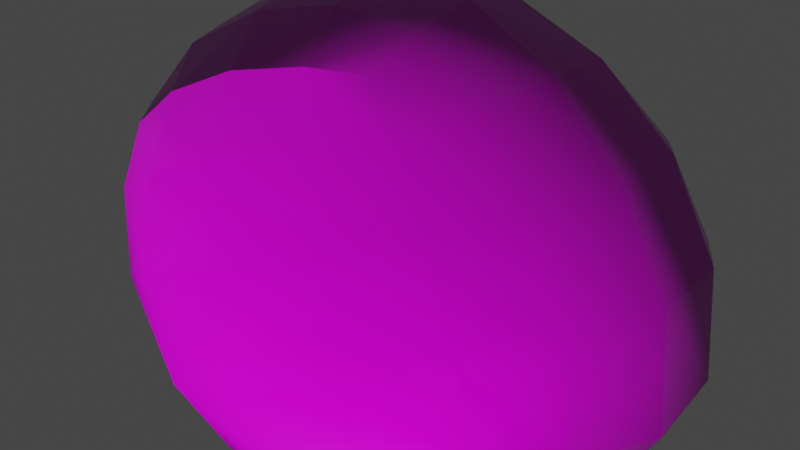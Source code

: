 # Source: the_rock.blend  (saved by Blender 2.83.20; exported with 4.5.12 LTS)
import bpy
from mathutils import Matrix  # noqa: F401  (used for matrix-valued properties, if any)

bpy.ops.wm.read_factory_settings(use_empty=True)
scene = bpy.context.scene
scene.name = 'Scene'

# ---- collections
col_collection = bpy.data.collections.new('Collection'); scene.collection.children.link(col_collection)

# ---- images (referenced by path relative to the original .blend; pixels are not part of the script)
import os
ASSET_DIR = os.environ.get("B2B_ASSET_DIR", "")  # directory of the original .blend (textures are referenced by path, not embedded)
HERE = os.path.dirname(os.path.abspath(__file__))  # packed textures are extracted next to this script under _unpacked/

def load_image(name, relpath, width, height, colorspace="sRGB"):
    """Load a texture the original file referenced (path relative to the .blend, or extracted next to this script)."""
    p = next((c for c in (os.path.join(HERE, relpath), os.path.join(ASSET_DIR, relpath)) if relpath and os.path.exists(c)), "")
    if p:
        img = bpy.data.images.load(p, check_existing=True)
        img.name = name
    else:  # same state as the original file: an image datablock whose file is absent (Cycles renders it pink)
        img = bpy.data.images.new(name, width, height)
        img.source = "FILE"
        img.filepath = "//" + (relpath or name)
    img.colorspace_settings.name = colorspace
    return img
img_rock020_2k_displacement_png = load_image('Rock020_2K_Displacement.png', 'assets/materials/rock_maps/Rock020_2K_Displacement.png', 1024, 1024, 'Non-Color')
img_rock020_2k_color_png = load_image('Rock020_2K_Color.png', 'assets/materials/rock_maps/Rock020_2K_Color.png', 1024, 1024, 'sRGB')
img_rock020_2k_roughness_png = load_image('Rock020_2K_Roughness.png', 'assets/materials/rock_maps/Rock020_2K_Roughness.png', 1024, 1024, 'Non-Color')
img_rock020_2k_normal_png = load_image('Rock020_2K_Normal.png', 'assets/materials/rock_maps/Rock020_2K_Normal.png', 1024, 1024, 'Non-Color')

# ---- materials (node trees are filled in below, after node groups)
mat_material_001 = bpy.data.materials.new('Material.001')

# ---- material node trees
mat_material_001.use_nodes = True; mat_material_001.node_tree.nodes.clear()
_N = mat_material_001.node_tree.nodes; _L = mat_material_001.node_tree.links
n0 = _N.new('NodeFrame'); n0.name = 'Frame'; n0.location = (-1270, 330)
n0.label = 'Mapping'
n0.width = 400
n1 = _N.new('NodeFrame'); n1.name = 'Frame.001'; n1.location = (-628, 530)
n1.label = 'Textures'
n1.width = 358
n2 = _N.new('ShaderNodeTexImage'); n2.name = 'Image Texture'; n2.location = (88, -870)
n2.label = 'Displacement'
n2.image = img_rock020_2k_displacement_png
n3 = _N.new('ShaderNodeDisplacement'); n3.name = 'Displacement'; n3.location = (10, -260)
n3.inputs[2].default_value = 1.0
n4 = _N.new('ShaderNodeTexImage'); n4.name = 'Image Texture.001'; n4.location = (88, -30)
n4.label = 'Base Color'
n4.image = img_rock020_2k_color_png
n5 = _N.new('ShaderNodeTexImage'); n5.name = 'Image Texture.002'; n5.location = (88, -310)
n5.label = 'Roughness'
n5.image = img_rock020_2k_roughness_png
n6 = _N.new('ShaderNodeTexImage'); n6.name = 'Image Texture.003'; n6.location = (88, -590)
n6.label = 'Normal'
n6.image = img_rock020_2k_normal_png
n7 = _N.new('ShaderNodeNormalMap'); n7.name = 'Normal Map'; n7.location = (-240, -60)
n8 = _N.new('ShaderNodeMapping'); n8.name = 'Mapping'; n8.location = (230, -30)
n9 = _N.new('NodeReroute'); n9.name = 'Reroute'; n9.location = (38, -586)
n9.width = 16
n9.socket_idname = 'NodeSocketVector'
n10 = _N.new('ShaderNodeTexCoord'); n10.name = 'Texture Coordinate'; n10.location = (30, -30)
n11 = _N.new('ShaderNodeOutputMaterial'); n11.name = 'Material Output'; n11.location = (498, 307)
n12 = _N.new('ShaderNodeNewGeometry'); n12.name = 'Geometry'; n12.location = (-517, 832)
n13 = _N.new('ShaderNodeValToRGB'); n13.name = 'ColorRamp'; n13.location = (-194, 817)
n13.color_ramp.interpolation = 'EASE'
while len(n13.color_ramp.elements) > 1: n13.color_ramp.elements.remove(n13.color_ramp.elements[-1])
n13.color_ramp.elements[0].position = 0.2727; n13.color_ramp.elements[0].color = (0.0, 0.0, 0.0, 1.0)
_e = n13.color_ramp.elements.new(0.5545); _e.color = (1.0, 1.0, 1.0, 1.0)
n14 = _N.new('ShaderNodeBsdfPrincipled'); n14.name = 'Principled BSDF'; n14.location = (-12, 361)
n14.distribution = 'GGX'
n14.subsurface_method = 'BURLEY'
n14.inputs[3].default_value = 1.45
n14.inputs[27].default_value = (0.0, 0.0, 0.0, 1.0)
n14.inputs[28].default_value = 1.0
n2.parent = n1
n4.parent = n1
n5.parent = n1
n6.parent = n1
n8.parent = n0
n9.parent = n1
n10.parent = n0
_L.new(n2.outputs[0], n3.inputs[0])
_L.new(n3.outputs[0], n11.inputs[2])
_L.new(n4.outputs[0], n14.inputs[0])
_L.new(n5.outputs[0], n14.inputs[2])
_L.new(n6.outputs[0], n7.inputs[1])
_L.new(n7.outputs[0], n14.inputs[5])
_L.new(n9.outputs[0], n4.inputs[0])
_L.new(n9.outputs[0], n5.inputs[0])
_L.new(n9.outputs[0], n6.inputs[0])
_L.new(n9.outputs[0], n2.inputs[0])
_L.new(n8.outputs[0], n9.inputs[0])
_L.new(n10.outputs[2], n8.inputs[0])
_L.new(n12.outputs[7], n13.inputs[0])
_L.new(n14.outputs[0], n11.inputs[0])
n11.is_active_output = True

# ---- world
world_world = bpy.data.worlds.new('World'); scene.world = world_world
world_world.use_nodes = True; world_world.node_tree.nodes.clear()
_N = world_world.node_tree.nodes; _L = world_world.node_tree.links
n0 = _N.new('ShaderNodeOutputWorld'); n0.name = 'World Output'; n0.location = (300, 300)
n1 = _N.new('ShaderNodeBackground'); n1.name = 'Background'; n1.location = (10, 300)
n1.inputs[0].default_value = (0.05088, 0.05088, 0.05088, 1.0)
_L.new(n1.outputs[0], n0.inputs[0])
n0.is_active_output = True
world_world.color = (0.05088, 0.05088, 0.05088)
world_world.use_sun_shadow = False
world_world.sun_shadow_jitter_overblur = 0.0

# ---- meshes
me_cube = bpy.data.meshes.new('Cube')
me_cube.from_pydata([(-0.9968, -3.144, 0.1181), (-2.534, -0.4037, 1.879), (-0.3731, 2.246, -0.9396), (-4.11, 0.3531, 1.262), (2.455, -2.535, -0.01682), (-0.452, -0.42, 2.661), (3.24, 1.409, 0.08202), (-0.1318, 2.634, 3.439)], [], [(0, 1, 3, 2), (2, 3, 7, 6), (6, 7, 5, 4), (4, 5, 1, 0), (2, 6, 4, 0), (7, 3, 1, 5)])
me_cube.polygons.foreach_set('use_smooth', [True] * 6)
_uv = me_cube.uv_layers.new(name='UVMap')
_uv.uv.foreach_set('vector', [0.375, 0.0, 0.625, 0.0, 0.625, 0.25, 0.375, 0.25, 0.375, 0.25, 0.625, 0.25, 0.625, 0.5, 0.375, 0.5, 0.375, 0.5, 0.625, 0.5, 0.625, 0.75, 0.375, 0.75, 0.375, 0.75, 0.625, 0.75, 0.625, 1.0, 0.375, 1.0, 0.125, 0.5, 0.375, 0.5, 0.375, 0.75, 0.125, 0.75, 0.625, 0.5, 0.875, 0.5, 0.875, 0.75, 0.625, 0.75])
me_cube.materials.append(mat_material_001)
me_cube.use_remesh_fix_poles = True
me_cube.use_remesh_preserve_attributes = False
me_cube.use_mirror_vertex_groups = False
me_cube.update()

# ---- objects
ob_cube = bpy.data.objects.new('Cube', me_cube)

# ---- transforms, parenting, visibility, modifiers, constraints
ob_cube.location = (0.0, 0.0, 0.0)
ob_cube.scale = (17.6, 17.6, 17.6)
ob_cube.lineart.crease_threshold = 0.0
_m = ob_cube.modifiers.new('Subdivision', 'SUBSURF')
_m.uv_smooth = 'PRESERVE_CORNERS'
_m.levels = 5
_m = ob_cube.modifiers.new('Displace', 'DISPLACE')

# ---- collection membership
col_collection.objects.link(ob_cube)

# ---- scene / render settings (as saved in the file)
scene.frame_start = 1; scene.frame_end = 250; scene.frame_set(1)
scene.render.engine = 'CYCLES'
scene.cycles.use_denoising = False
scene.cycles.samples = 128
scene.cycles.sampling_pattern = 'TABULATED_SOBOL'
scene.cycles.use_adaptive_sampling = False
scene.cycles.use_light_tree = False
scene.eevee.use_gtao = True
scene.eevee.use_raytracing = True
scene.view_settings.view_transform = 'Filmic'
bpy.context.view_layer.update()

# ---- added for rendering (the .blend has no active camera and no usable light): camera, sun
cam_auto = bpy.data.cameras.new('AutoCamera')
cam_auto.lens = 50.0
cam_auto.sensor_width = 36.0
cam_auto.clip_end = 1421.27
ob_auto_camera = bpy.data.objects.new('AutoCamera', cam_auto)
scene.collection.objects.link(ob_auto_camera)
ob_auto_camera.location = (76.5966, -98.8801, 84.7025)
ob_auto_camera.rotation_euler = (1.09748, -7.21219e-08, 0.694738)
scene.camera = ob_auto_camera
light_auto_sun = bpy.data.lights.new('AutoSun', 'SUN')
light_auto_sun.energy = 3.0
light_auto_sun.angle = 0.0523599
ob_auto_sun = bpy.data.objects.new('AutoSun', light_auto_sun)
scene.collection.objects.link(ob_auto_sun)
ob_auto_sun.rotation_euler = (0.872665, 0.174533, 0.523599)
bpy.context.view_layer.update()
